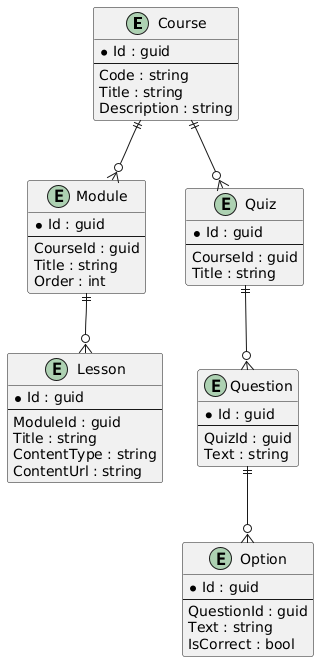

The diagram above was rendered by PlantUML. Its source (embedded in the PNG):
@startuml
entity Course {
  * Id : guid
  --
  Code : string
  Title : string
  Description : string
}

entity Module {
  * Id : guid
  --
  CourseId : guid
  Title : string
  Order : int
}

entity Lesson {
  * Id : guid
  --
  ModuleId : guid
  Title : string
  ContentType : string
  ContentUrl : string
}

entity Quiz {
  * Id : guid
  --
  CourseId : guid
  Title : string
}

entity Question {
  * Id : guid
  --
  QuizId : guid
  Text : string
}

entity Option {
  * Id : guid
  --
  QuestionId : guid
  Text : string
  IsCorrect : bool
}

Course ||--o{ Module
Module ||--o{ Lesson
Course ||--o{ Quiz
Quiz ||--o{ Question
Question ||--o{ Option
@enduml